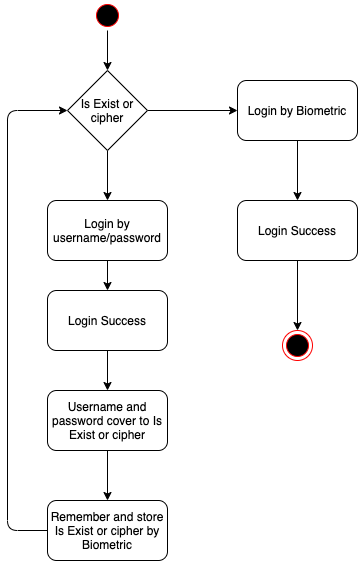

The diagram above was exported from draw.io. Its source (the exported page's mxGraphModel, read from the mxfile embedded in the PNG):
<mxGraphModel dx="873" dy="480" grid="1" gridSize="10" guides="1" tooltips="1" connect="1" arrows="1" fold="1" page="1" pageScale="1" pageWidth="827" pageHeight="1169" math="0" shadow="0">
  <root>
    <mxCell id="0" />
    <mxCell id="1" parent="0" />
    <mxCell id="8Os_W5iDWGKHw01pbE7d-8" value="" style="edgeStyle=orthogonalEdgeStyle;rounded=0;orthogonalLoop=1;jettySize=auto;html=1;" edge="1" parent="1" source="8Os_W5iDWGKHw01pbE7d-1" target="8Os_W5iDWGKHw01pbE7d-3">
      <mxGeometry relative="1" as="geometry" />
    </mxCell>
    <mxCell id="8Os_W5iDWGKHw01pbE7d-1" value="" style="ellipse;html=1;shape=startState;fillColor=#000000;strokeColor=#ff0000;" vertex="1" parent="1">
      <mxGeometry x="265" y="70" width="30" height="30" as="geometry" />
    </mxCell>
    <mxCell id="8Os_W5iDWGKHw01pbE7d-6" value="" style="edgeStyle=orthogonalEdgeStyle;rounded=0;orthogonalLoop=1;jettySize=auto;html=1;" edge="1" parent="1" source="8Os_W5iDWGKHw01pbE7d-3" target="8Os_W5iDWGKHw01pbE7d-5">
      <mxGeometry relative="1" as="geometry" />
    </mxCell>
    <mxCell id="8Os_W5iDWGKHw01pbE7d-7" value="" style="edgeStyle=orthogonalEdgeStyle;rounded=0;orthogonalLoop=1;jettySize=auto;html=1;" edge="1" parent="1" source="8Os_W5iDWGKHw01pbE7d-3" target="8Os_W5iDWGKHw01pbE7d-4">
      <mxGeometry relative="1" as="geometry" />
    </mxCell>
    <mxCell id="8Os_W5iDWGKHw01pbE7d-3" value="Is Exist or cipher" style="rhombus;whiteSpace=wrap;html=1;" vertex="1" parent="1">
      <mxGeometry x="240" y="140" width="80" height="80" as="geometry" />
    </mxCell>
    <mxCell id="8Os_W5iDWGKHw01pbE7d-12" value="" style="edgeStyle=orthogonalEdgeStyle;rounded=0;orthogonalLoop=1;jettySize=auto;html=1;" edge="1" parent="1" source="8Os_W5iDWGKHw01pbE7d-4" target="8Os_W5iDWGKHw01pbE7d-11">
      <mxGeometry relative="1" as="geometry" />
    </mxCell>
    <mxCell id="8Os_W5iDWGKHw01pbE7d-4" value="Login by username/password" style="rounded=1;whiteSpace=wrap;html=1;" vertex="1" parent="1">
      <mxGeometry x="220" y="270" width="120" height="60" as="geometry" />
    </mxCell>
    <mxCell id="8Os_W5iDWGKHw01pbE7d-15" value="" style="edgeStyle=orthogonalEdgeStyle;rounded=0;orthogonalLoop=1;jettySize=auto;html=1;" edge="1" parent="1" source="8Os_W5iDWGKHw01pbE7d-5" target="8Os_W5iDWGKHw01pbE7d-14">
      <mxGeometry relative="1" as="geometry" />
    </mxCell>
    <mxCell id="8Os_W5iDWGKHw01pbE7d-5" value="&lt;span&gt;Login by&amp;nbsp;&lt;/span&gt;Biometric" style="rounded=1;whiteSpace=wrap;html=1;" vertex="1" parent="1">
      <mxGeometry x="410" y="150" width="120" height="60" as="geometry" />
    </mxCell>
    <mxCell id="8Os_W5iDWGKHw01pbE7d-10" value="Remember and store Is Exist or cipher by Biometric" style="rounded=1;whiteSpace=wrap;html=1;" vertex="1" parent="1">
      <mxGeometry x="220" y="570" width="120" height="60" as="geometry" />
    </mxCell>
    <mxCell id="8Os_W5iDWGKHw01pbE7d-23" value="" style="edgeStyle=orthogonalEdgeStyle;rounded=0;orthogonalLoop=1;jettySize=auto;html=1;" edge="1" parent="1" source="8Os_W5iDWGKHw01pbE7d-11" target="8Os_W5iDWGKHw01pbE7d-21">
      <mxGeometry relative="1" as="geometry" />
    </mxCell>
    <mxCell id="8Os_W5iDWGKHw01pbE7d-11" value="Login Success" style="whiteSpace=wrap;html=1;rounded=1;" vertex="1" parent="1">
      <mxGeometry x="220" y="360" width="120" height="60" as="geometry" />
    </mxCell>
    <mxCell id="8Os_W5iDWGKHw01pbE7d-19" value="" style="edgeStyle=orthogonalEdgeStyle;rounded=0;orthogonalLoop=1;jettySize=auto;html=1;" edge="1" parent="1" source="8Os_W5iDWGKHw01pbE7d-14" target="8Os_W5iDWGKHw01pbE7d-18">
      <mxGeometry relative="1" as="geometry" />
    </mxCell>
    <mxCell id="8Os_W5iDWGKHw01pbE7d-14" value="Login Success" style="whiteSpace=wrap;html=1;rounded=1;" vertex="1" parent="1">
      <mxGeometry x="410" y="270" width="120" height="60" as="geometry" />
    </mxCell>
    <mxCell id="8Os_W5iDWGKHw01pbE7d-18" value="" style="ellipse;html=1;shape=endState;fillColor=#000000;strokeColor=#ff0000;" vertex="1" parent="1">
      <mxGeometry x="455" y="400" width="30" height="30" as="geometry" />
    </mxCell>
    <mxCell id="8Os_W5iDWGKHw01pbE7d-20" value="" style="endArrow=classic;html=1;entryX=0;entryY=0.5;entryDx=0;entryDy=0;exitX=0;exitY=0.5;exitDx=0;exitDy=0;" edge="1" parent="1" source="8Os_W5iDWGKHw01pbE7d-10" target="8Os_W5iDWGKHw01pbE7d-3">
      <mxGeometry width="50" height="50" relative="1" as="geometry">
        <mxPoint x="160" y="700" as="sourcePoint" />
        <mxPoint x="440" y="420" as="targetPoint" />
        <Array as="points">
          <mxPoint x="180" y="600" />
          <mxPoint x="180" y="180" />
        </Array>
      </mxGeometry>
    </mxCell>
    <mxCell id="8Os_W5iDWGKHw01pbE7d-22" value="" style="edgeStyle=orthogonalEdgeStyle;rounded=0;orthogonalLoop=1;jettySize=auto;html=1;" edge="1" parent="1" source="8Os_W5iDWGKHw01pbE7d-21" target="8Os_W5iDWGKHw01pbE7d-10">
      <mxGeometry relative="1" as="geometry" />
    </mxCell>
    <mxCell id="8Os_W5iDWGKHw01pbE7d-21" value="Username and password cover to&amp;nbsp;Is Exist or cipher" style="rounded=1;whiteSpace=wrap;html=1;" vertex="1" parent="1">
      <mxGeometry x="220" y="460" width="120" height="60" as="geometry" />
    </mxCell>
  </root>
</mxGraphModel>